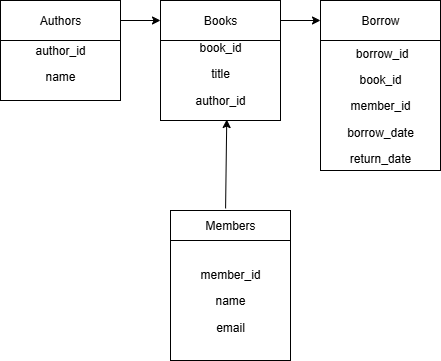

The diagram above was exported from draw.io. Its source (the exported page's mxGraphModel, read from the mxfile embedded in the PNG):
<mxGraphModel dx="766" dy="422" grid="1" gridSize="10" guides="1" tooltips="1" connect="1" arrows="1" fold="1" page="1" pageScale="1" pageWidth="850" pageHeight="1100" math="0" shadow="0">
  <root>
    <mxCell id="0" />
    <mxCell id="1" parent="0" />
    <mxCell id="X3qimpsSBpqKyOCbsSui-2" value="Authors" style="rounded=0;whiteSpace=wrap;html=1;" vertex="1" parent="1">
      <mxGeometry x="280" y="320" width="120" height="40" as="geometry" />
    </mxCell>
    <mxCell id="X3qimpsSBpqKyOCbsSui-18" value="" style="edgeStyle=orthogonalEdgeStyle;rounded=0;orthogonalLoop=1;jettySize=auto;html=1;" edge="1" parent="1" source="X3qimpsSBpqKyOCbsSui-3" target="X3qimpsSBpqKyOCbsSui-4">
      <mxGeometry relative="1" as="geometry" />
    </mxCell>
    <mxCell id="X3qimpsSBpqKyOCbsSui-3" value="&lt;span style=&quot;text-align: left;&quot;&gt;Books&lt;/span&gt;" style="rounded=0;whiteSpace=wrap;html=1;" vertex="1" parent="1">
      <mxGeometry x="440" y="320" width="120" height="40" as="geometry" />
    </mxCell>
    <mxCell id="X3qimpsSBpqKyOCbsSui-4" value="&lt;span style=&quot;text-align: left;&quot;&gt;Borrow&lt;/span&gt;" style="rounded=0;whiteSpace=wrap;html=1;" vertex="1" parent="1">
      <mxGeometry x="600" y="320" width="120" height="40" as="geometry" />
    </mxCell>
    <mxCell id="X3qimpsSBpqKyOCbsSui-6" value="&#10;&lt;p data-pm-slice=&quot;0 0 []&quot;&gt;book_id &lt;/p&gt;&lt;p&gt;&lt;/p&gt;&lt;p&gt;title&lt;/p&gt;&lt;p&gt;&lt;/p&gt;&lt;p&gt;author_id&lt;/p&gt;&#10;&#10;" style="rounded=0;whiteSpace=wrap;html=1;" vertex="1" parent="1">
      <mxGeometry x="440" y="360" width="120" height="80" as="geometry" />
    </mxCell>
    <mxCell id="X3qimpsSBpqKyOCbsSui-7" value="&lt;p data-pm-slice=&quot;0 0 []&quot;&gt;&amp;nbsp;borrow_id&lt;/p&gt;&lt;p&gt; book_id  &lt;/p&gt;&lt;p&gt;member_id&lt;/p&gt;&lt;p&gt; borrow_date&lt;/p&gt;&lt;p&gt;return_date&lt;/p&gt;" style="rounded=0;whiteSpace=wrap;html=1;" vertex="1" parent="1">
      <mxGeometry x="600" y="360" width="120" height="130" as="geometry" />
    </mxCell>
    <mxCell id="X3qimpsSBpqKyOCbsSui-10" value="&#10;&lt;p data-pm-slice=&quot;0 0 []&quot;&gt;author_id &lt;/p&gt;&lt;p&gt;&lt;/p&gt;&lt;p&gt;name&lt;/p&gt;&#10;&#10;" style="rounded=0;whiteSpace=wrap;html=1;" vertex="1" parent="1">
      <mxGeometry x="280" y="360" width="120" height="60" as="geometry" />
    </mxCell>
    <mxCell id="X3qimpsSBpqKyOCbsSui-14" value="&lt;p data-pm-slice=&quot;0 0 []&quot;&gt;member_id   &lt;/p&gt;&lt;p&gt;name       &lt;/p&gt;&lt;p&gt;email&lt;/p&gt;" style="whiteSpace=wrap;html=1;aspect=fixed;" vertex="1" parent="1">
      <mxGeometry x="450" y="560" width="120" height="120" as="geometry" />
    </mxCell>
    <mxCell id="X3qimpsSBpqKyOCbsSui-15" value="Members" style="rounded=0;whiteSpace=wrap;html=1;" vertex="1" parent="1">
      <mxGeometry x="450" y="530" width="120" height="30" as="geometry" />
    </mxCell>
    <mxCell id="X3qimpsSBpqKyOCbsSui-16" value="" style="endArrow=classic;html=1;rounded=0;exitX=0.459;exitY=-0.069;exitDx=0;exitDy=0;exitPerimeter=0;entryX=0.552;entryY=0.988;entryDx=0;entryDy=0;entryPerimeter=0;" edge="1" parent="1" source="X3qimpsSBpqKyOCbsSui-15" target="X3qimpsSBpqKyOCbsSui-6">
      <mxGeometry width="50" height="50" relative="1" as="geometry">
        <mxPoint x="510" y="530" as="sourcePoint" />
        <mxPoint x="510" y="450" as="targetPoint" />
      </mxGeometry>
    </mxCell>
    <mxCell id="X3qimpsSBpqKyOCbsSui-17" value="" style="endArrow=classic;html=1;rounded=0;entryX=0;entryY=0.5;entryDx=0;entryDy=0;" edge="1" parent="1" target="X3qimpsSBpqKyOCbsSui-3">
      <mxGeometry width="50" height="50" relative="1" as="geometry">
        <mxPoint x="400" y="340" as="sourcePoint" />
        <mxPoint x="450" y="290" as="targetPoint" />
      </mxGeometry>
    </mxCell>
  </root>
</mxGraphModel>